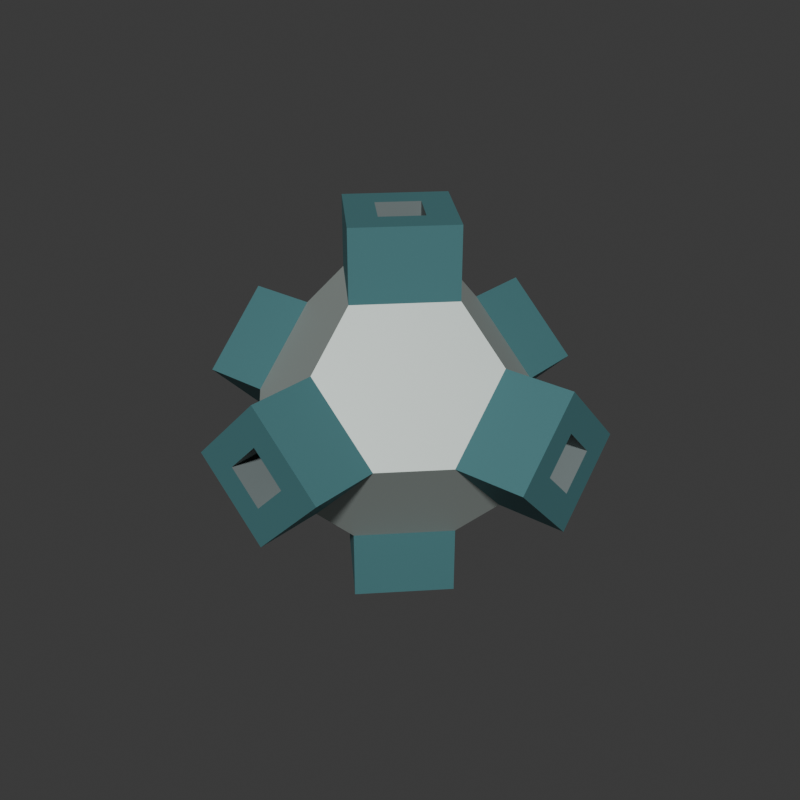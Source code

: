 # Source: source.blend  (saved by Blender 4.3.34; exported with 4.5.12 LTS)
import bpy
from mathutils import Matrix  # noqa: F401  (used for matrix-valued properties, if any)

bpy.ops.wm.read_factory_settings(use_empty=True)
scene = bpy.context.scene
scene.name = 'Scene'

# ---- collections
col_collection = bpy.data.collections.new('Collection'); scene.collection.children.link(col_collection)

# ---- materials (node trees are filled in below, after node groups)
mat_wholetruncatedhubpalemetal = bpy.data.materials.new('WholeTruncatedHubPaleMetal')
mat_wholetruncatedhubpalemetal.diffuse_color = (0.49, 0.55, 0.52, 1.0)
mat_wholeintegralsocketsmutedteal = bpy.data.materials.new('WholeIntegralSocketsMutedTeal')
mat_wholeintegralsocketsmutedteal.diffuse_color = (0.1, 0.27, 0.29, 1.0)
mat_wholecavityandsocketborescharcoal = bpy.data.materials.new('WholeCavityAndSocketBoresCharcoal')
mat_wholecavityandsocketborescharcoal.diffuse_color = (0.19, 0.23, 0.23, 1.0)

# ---- material node trees
mat_wholetruncatedhubpalemetal.use_nodes = True; mat_wholetruncatedhubpalemetal.node_tree.nodes.clear()
_N = mat_wholetruncatedhubpalemetal.node_tree.nodes; _L = mat_wholetruncatedhubpalemetal.node_tree.links
n0 = _N.new('ShaderNodeBsdfPrincipled'); n0.name = 'Principled BSDF'; n0.location = (10, 300)
n0.inputs[0].default_value = (0.49, 0.55, 0.52, 1.0)
n0.inputs[1].default_value = 0.4
n0.inputs[2].default_value = 0.58
n1 = _N.new('ShaderNodeOutputMaterial'); n1.name = 'Material Output'; n1.location = (300, 300)
_L.new(n0.outputs[0], n1.inputs[0])
n1.is_active_output = True
mat_wholeintegralsocketsmutedteal.use_nodes = True; mat_wholeintegralsocketsmutedteal.node_tree.nodes.clear()
_N = mat_wholeintegralsocketsmutedteal.node_tree.nodes; _L = mat_wholeintegralsocketsmutedteal.node_tree.links
n0 = _N.new('ShaderNodeBsdfPrincipled'); n0.name = 'Principled BSDF'; n0.location = (10, 300)
n0.inputs[0].default_value = (0.1, 0.27, 0.29, 1.0)
n0.inputs[1].default_value = 0.44
n0.inputs[2].default_value = 0.56
n1 = _N.new('ShaderNodeOutputMaterial'); n1.name = 'Material Output'; n1.location = (300, 300)
_L.new(n0.outputs[0], n1.inputs[0])
n1.is_active_output = True
mat_wholecavityandsocketborescharcoal.use_nodes = True; mat_wholecavityandsocketborescharcoal.node_tree.nodes.clear()
_N = mat_wholecavityandsocketborescharcoal.node_tree.nodes; _L = mat_wholecavityandsocketborescharcoal.node_tree.links
n0 = _N.new('ShaderNodeBsdfPrincipled'); n0.name = 'Principled BSDF'; n0.location = (10, 300)
n0.inputs[0].default_value = (0.19, 0.23, 0.23, 1.0)
n0.inputs[1].default_value = 0.28
n0.inputs[2].default_value = 0.65
n1 = _N.new('ShaderNodeOutputMaterial'); n1.name = 'Material Output'; n1.location = (300, 300)
_L.new(n0.outputs[0], n1.inputs[0])
n1.is_active_output = True

# ---- world
world_world = bpy.data.worlds.new('World'); scene.world = world_world
world_world.use_nodes = True; world_world.node_tree.nodes.clear()
_N = world_world.node_tree.nodes; _L = world_world.node_tree.links
n0 = _N.new('ShaderNodeOutputWorld'); n0.name = 'World Output'; n0.location = (300, 300)
n1 = _N.new('ShaderNodeBackground'); n1.name = 'Background'; n1.location = (10, 300)
n1.inputs[0].default_value = (0.05088, 0.05088, 0.05088, 1.0)
_L.new(n1.outputs[0], n0.inputs[0])
n0.is_active_output = True
world_world.color = (0.05088, 0.05088, 0.05088)
world_world.sun_shadow_jitter_overblur = 0.0

# ---- meshes
me_wholetruncatedhollowhubandsixintegralsquaresocketsmesh = bpy.data.meshes.new('WholeTruncatedHollowHubAndSixIntegralSquareSocketsMesh')
me_wholetruncatedhollowhubandsixintegralsquaresocketsmesh.from_pydata([(-0.21, 0.0, 0.21), (-0.1225, 0.0, 0.1225), (0.0, -0.1225, 0.1225), (0.0, -0.21, 0.21), (-0.1225, -0.21, 0.3325), (-0.21, -0.1225, 0.3325), (-0.21, -0.0525, 0.3325), (-0.0525, -0.21, 0.3325), (0.0, -0.21, 0.28), (0.0, -0.0525, 0.1225), (-0.0525, 0.0, 0.1225), (-0.21, 0.0, 0.28), (0.0, -0.21, 0.455), (0.0, -0.1225, 0.5425), (-0.1225, 0.0, 0.5425), (-0.21, 0.0, 0.455), (-0.21, 0.0, 0.385), (-0.0525, 0.0, 0.5425), (0.0, -0.0525, 0.5425), (0.0, -0.21, 0.385), (-0.21, 0.1225, 0.3325), (-0.1225, 0.21, 0.3325), (0.0, 0.21, 0.21), (0.0, 0.1225, 0.1225), (0.0, 0.0525, 0.1225), (0.0, 0.21, 0.28), (-0.0525, 0.21, 0.3325), (-0.21, 0.0525, 0.3325), (0.0, 0.1225, 0.5425), (0.0, 0.21, 0.455), (0.0, 0.21, 0.385), (0.0, 0.0525, 0.5425), (0.21, -0.1225, 0.3325), (0.1225, -0.21, 0.3325), (0.1225, 0.0, 0.1225), (0.21, 0.0, 0.21), (0.21, 0.0, 0.28), (0.0525, 0.0, 0.1225), (0.0525, -0.21, 0.3325), (0.21, -0.0525, 0.3325), (0.21, 0.0, 0.455), (0.1225, 0.0, 0.5425), (0.0525, 0.0, 0.5425), (0.21, 0.0, 0.385), (0.1225, 0.21, 0.3325), (0.21, 0.1225, 0.3325), (0.21, 0.0525, 0.3325), (0.0525, 0.21, 0.3325), (-0.3325, 0.1225, 0.3325), (-0.3325, 0.0, 0.455), (-0.3325, 0.0, 0.385), (-0.3325, 0.0525, 0.3325), (-0.3325, -0.1225, 0.3325), (-0.3325, -0.0525, 0.3325), (-0.3325, 0.0, 0.21), (-0.3325, 0.0, 0.28), (0.3325, 0.0, 0.455), (0.3325, 0.1225, 0.3325), (0.3325, 0.0525, 0.3325), (0.3325, 0.0, 0.385), (0.3325, -0.1225, 0.3325), (0.3325, -0.0525, 0.3325), (0.3325, 0.0, 0.21), (0.3325, 0.0, 0.28), (0.0, -0.3325, 0.455), (0.1225, -0.3325, 0.3325), (0.0525, -0.3325, 0.3325), (0.0, -0.3325, 0.385), (0.0, -0.3325, 0.21), (0.0, -0.3325, 0.28), (-0.1225, -0.3325, 0.3325), (-0.0525, -0.3325, 0.3325), (0.1225, 0.3325, 0.3325), (0.0, 0.3325, 0.455), (0.0, 0.3325, 0.385), (0.0525, 0.3325, 0.3325), (0.0, 0.3325, 0.21), (0.0, 0.3325, 0.28), (-0.1225, 0.3325, 0.3325), (-0.0525, 0.3325, 0.3325), (0.1225, 0.0, 0.0), (0.0, 0.1225, 0.0), (0.0, 0.0525, 0.0), (0.0525, 0.0, 0.0), (-0.1225, 0.0, 0.0), (-0.0525, 0.0, 0.0), (0.0, -0.1225, 0.0), (0.0, -0.0525, 0.0), (0.0, 0.1225, 0.665), (0.1225, 0.0, 0.665), (0.0525, 0.0, 0.665), (0.0, 0.0525, 0.665), (-0.1225, 0.0, 0.665), (-0.0525, 0.0, 0.665), (0.0, -0.1225, 0.665), (0.0, -0.0525, 0.665)], [], [(0, 1, 2), (0, 2, 3), (0, 3, 4), (0, 4, 5), (6, 7, 8), (6, 8, 9), (6, 9, 10), (6, 10, 11), (5, 4, 12), (5, 12, 13), (5, 13, 14), (5, 14, 15), (16, 17, 18), (16, 18, 19), (16, 19, 7), (16, 7, 6), (20, 21, 22), (20, 22, 23), (20, 23, 1), (20, 1, 0), (11, 10, 24), (11, 24, 25), (11, 25, 26), (11, 26, 27), (15, 14, 28), (15, 28, 29), (15, 29, 21), (15, 21, 20), (27, 26, 30), (27, 30, 31), (27, 31, 17), (27, 17, 16), (32, 33, 3), (32, 3, 2), (32, 2, 34), (32, 34, 35), (36, 37, 9), (36, 9, 8), (36, 8, 38), (36, 38, 39), (40, 41, 13), (40, 13, 12), (40, 12, 33), (40, 33, 32), (39, 38, 19), (39, 19, 18), (39, 18, 42), (39, 42, 43), (35, 34, 23), (35, 23, 22), (35, 22, 44), (35, 44, 45), (46, 47, 25), (46, 25, 24), (46, 24, 37), (46, 37, 36), (45, 44, 29), (45, 29, 28), (45, 28, 41), (45, 41, 40), (43, 42, 31), (43, 31, 30), (43, 30, 47), (43, 47, 46), (48, 49, 15), (48, 15, 20), (27, 16, 50), (27, 50, 51), (51, 50, 49), (51, 49, 48), (49, 52, 5), (49, 5, 15), (16, 6, 53), (16, 53, 50), (50, 53, 52), (50, 52, 49), (52, 54, 0), (52, 0, 5), (6, 11, 55), (6, 55, 53), (53, 55, 54), (53, 54, 52), (54, 48, 20), (54, 20, 0), (11, 27, 51), (11, 51, 55), (55, 51, 48), (55, 48, 54), (45, 40, 56), (45, 56, 57), (58, 59, 43), (58, 43, 46), (57, 56, 59), (57, 59, 58), (40, 32, 60), (40, 60, 56), (59, 61, 39), (59, 39, 43), (56, 60, 61), (56, 61, 59), (32, 35, 62), (32, 62, 60), (61, 63, 36), (61, 36, 39), (60, 62, 63), (60, 63, 61), (35, 45, 57), (35, 57, 62), (63, 58, 46), (63, 46, 36), (62, 57, 58), (62, 58, 63), (64, 65, 33), (64, 33, 12), (19, 38, 66), (19, 66, 67), (67, 66, 65), (67, 65, 64), (65, 68, 3), (65, 3, 33), (38, 8, 69), (38, 69, 66), (66, 69, 68), (66, 68, 65), (68, 70, 4), (68, 4, 3), (8, 7, 71), (8, 71, 69), (69, 71, 70), (69, 70, 68), (70, 64, 12), (70, 12, 4), (7, 19, 67), (7, 67, 71), (71, 67, 64), (71, 64, 70), (29, 44, 72), (29, 72, 73), (74, 75, 47), (74, 47, 30), (73, 72, 75), (73, 75, 74), (44, 22, 76), (44, 76, 72), (75, 77, 25), (75, 25, 47), (72, 76, 77), (72, 77, 75), (22, 21, 78), (22, 78, 76), (77, 79, 26), (77, 26, 25), (76, 78, 79), (76, 79, 77), (21, 29, 73), (21, 73, 78), (79, 74, 30), (79, 30, 26), (78, 73, 74), (78, 74, 79), (80, 81, 23), (80, 23, 34), (37, 24, 82), (37, 82, 83), (83, 82, 81), (83, 81, 80), (81, 84, 1), (81, 1, 23), (24, 10, 85), (24, 85, 82), (82, 85, 84), (82, 84, 81), (84, 86, 2), (84, 2, 1), (10, 9, 87), (10, 87, 85), (85, 87, 86), (85, 86, 84), (86, 80, 34), (86, 34, 2), (9, 37, 83), (9, 83, 87), (87, 83, 80), (87, 80, 86), (41, 28, 88), (41, 88, 89), (90, 91, 31), (90, 31, 42), (89, 88, 91), (89, 91, 90), (28, 14, 92), (28, 92, 88), (91, 93, 17), (91, 17, 31), (88, 92, 93), (88, 93, 91), (14, 13, 94), (14, 94, 92), (93, 95, 18), (93, 18, 17), (92, 94, 95), (92, 95, 93), (13, 41, 89), (13, 89, 94), (95, 90, 42), (95, 42, 18), (94, 89, 90), (94, 90, 95)])
me_wholetruncatedhollowhubandsixintegralsquaresocketsmesh.polygons.foreach_set('material_index', [0, 0, 0, 0, 2, 2, 2, 2, 0, 0, 0, 0, 2, 2, 2, 2, 0, 0, 0, 0, 2, 2, 2, 2, 0, 0, 0, 0, 2, 2, 2, 2, 0, 0, 0, 0, 2, 2, 2, 2, 0, 0, 0, 0, 2, 2, 2, 2, 0, 0, 0, 0, 2, 2, 2, 2, 0, 0, 0, 0, 2, 2, 2, 2, 1, 1, 2, 2, 1, 1, 1, 1, 2, 2, 1, 1, 1, 1, 2, 2, 1, 1, 1, 1, 2, 2, 1, 1, 1, 1, 2, 2, 1, 1, 1, 1, 2, 2, 1, 1, 1, 1, 2, 2, 1, 1, 1, 1, 2, 2, 1, 1, 1, 1, 2, 2, 1, 1, 1, 1, 2, 2, 1, 1, 1, 1, 2, 2, 1, 1, 1, 1, 2, 2, 1, 1, 1, 1, 2, 2, 1, 1, 1, 1, 2, 2, 1, 1, 1, 1, 2, 2, 1, 1, 1, 1, 2, 2, 1, 1, 1, 1, 2, 2, 1, 1, 1, 1, 2, 2, 1, 1, 1, 1, 2, 2, 1, 1, 1, 1, 2, 2, 1, 1, 1, 1, 2, 2, 1, 1, 1, 1, 2, 2, 1, 1, 1, 1, 2, 2, 1, 1, 1, 1, 2, 2, 1, 1])
me_wholetruncatedhollowhubandsixintegralsquaresocketsmesh.materials.append(mat_wholetruncatedhubpalemetal)
me_wholetruncatedhollowhubandsixintegralsquaresocketsmesh.materials.append(mat_wholeintegralsocketsmutedteal)
me_wholetruncatedhollowhubandsixintegralsquaresocketsmesh.materials.append(mat_wholecavityandsocketborescharcoal)
me_wholetruncatedhollowhubandsixintegralsquaresocketsmesh.update()

# ---- objects
ob_wholetruncatedhollowhubandsixintegralsquaresockets = bpy.data.objects.new('WholeTruncatedHollowHubAndSixIntegralSquareSockets', me_wholetruncatedhollowhubandsixintegralsquaresocketsmesh)

# ---- transforms, parenting, visibility, modifiers, constraints
ob_wholetruncatedhollowhubandsixintegralsquaresockets.location = (0.0, 0.0, 0.0)

# ---- collection membership
scene.collection.objects.link(ob_wholetruncatedhollowhubandsixintegralsquaresockets)

# ---- scene / render settings (as saved in the file)
scene.frame_start = 1; scene.frame_end = 250; scene.frame_set(1)
scene.render.engine = 'CYCLES'
scene.render.resolution_x = 640
scene.render.resolution_y = 640
scene.render.use_compositing = False
scene.cycles.use_denoising = False
scene.cycles.samples = 128
scene.cycles.use_adaptive_sampling = False
bpy.context.view_layer.update()

# ---- added for rendering (the .blend has no active camera and no usable light): camera, sun
cam_auto = bpy.data.cameras.new('AutoCamera')
cam_auto.lens = 50.0
cam_auto.sensor_width = 36.0
cam_auto.clip_end = 1000.0
ob_auto_camera = bpy.data.objects.new('AutoCamera', cam_auto)
scene.collection.objects.link(ob_auto_camera)
ob_auto_camera.location = (1.06569, -1.27882, 1.18505)
ob_auto_camera.rotation_euler = (1.09748, -7.21219e-08, 0.694738)
scene.camera = ob_auto_camera
light_auto_sun = bpy.data.lights.new('AutoSun', 'SUN')
light_auto_sun.energy = 3.0
light_auto_sun.angle = 0.0523599
ob_auto_sun = bpy.data.objects.new('AutoSun', light_auto_sun)
scene.collection.objects.link(ob_auto_sun)
ob_auto_sun.rotation_euler = (0.872665, 0.174533, 0.523599)
bpy.context.view_layer.update()
